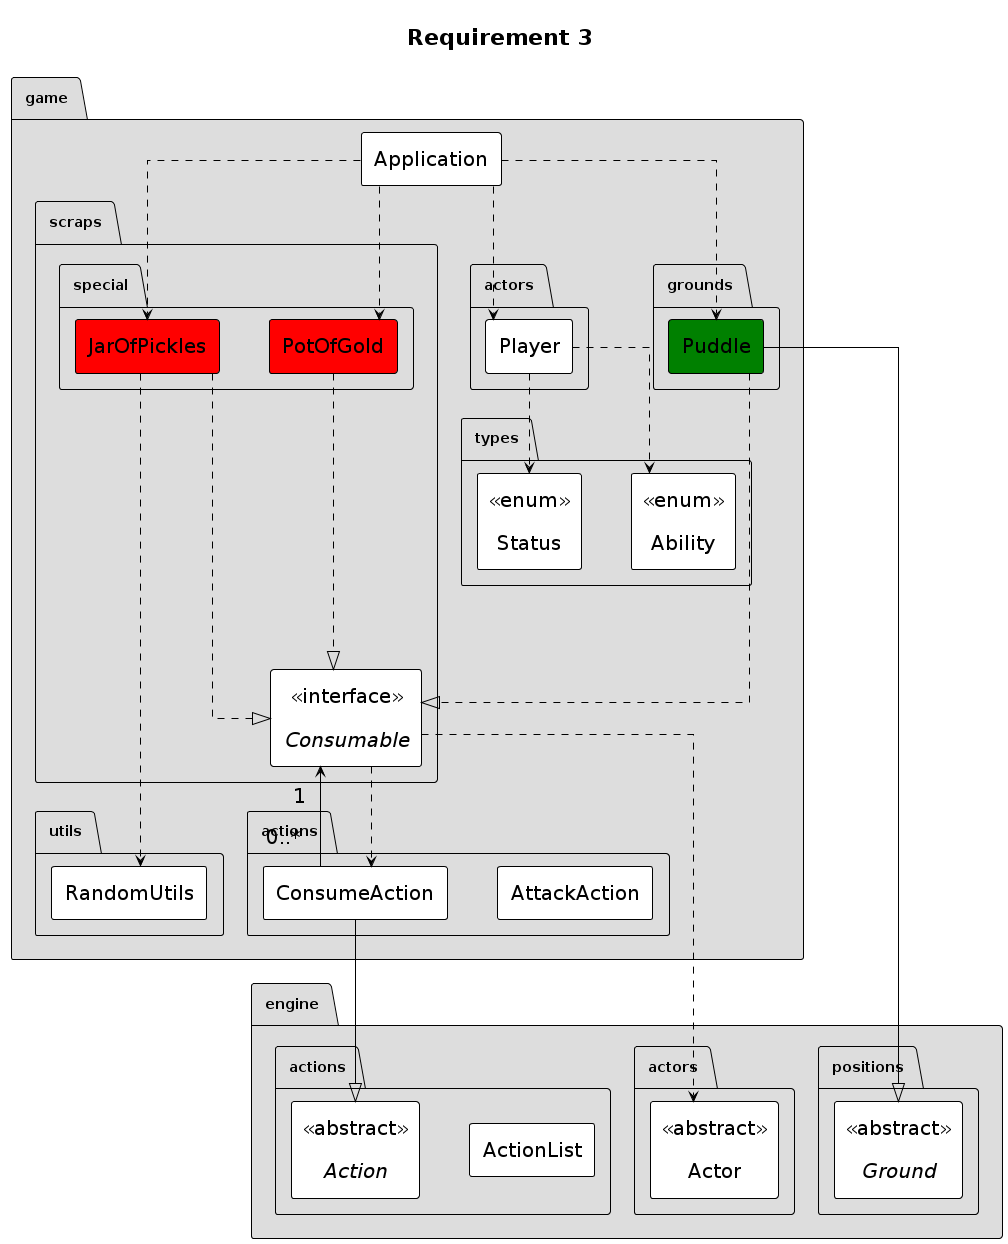

The diagram above was rendered by PlantUML. Its source (embedded in the PNG):
@startuml
hide circle
hide empty fields
hide empty methods
!theme plain
top to bottom direction
skinparam ClassStereotypeFontStyle plain
skinparam PackageBackgroundColor #DDDDDD
skinparam linetype ortho
skinparam classfontSize 20
skinparam arrowfontSize 20
skinparam nodesep 50
skinparam ranksep 100
skinparam ClassStereotypeFontSize 20
skinparam padding 10
skinparam linetype ortho

title Requirement 3
skinparam linetype ortho


package engine.positions {
  abstract class Ground <<abstract>>
}


package engine.actions {
  abstract class Action <<abstract>>
  class ActionList
}

package engine.actors {
   class Actor <<abstract>>
}

game.actions.ConsumeAction "0..*" --> "1" game.scraps.Consumable
game.actions.ConsumeAction --|> engine.actions.Action
package game.actions {
  class AttackAction
  class ConsumeAction
}
game.actors.Player ..> game.types.Ability
game.actors.Player ..> game.types.Status 

package game.actors {
  class Player
}

game.grounds.Puddle --|> engine.positions.Ground
game.grounds.Puddle ..|> game.scraps.Consumable


package game.types {
  class Ability <<enum>>
  class Status <<enum>>
}

game.scraps.Consumable ..> engine.actors.Actor
game.scraps.Consumable ..> game.actions.ConsumeAction
package game.scraps {
  interface Consumable <<interface>>
}


game.scraps.special.PotOfGold ...|> game.scraps.Consumable 
game.scraps.special.JarOfPickles ...|> game.scraps.Consumable 
game.scraps.special.JarOfPickles ....> game.utils.RandomUtils
package game.scraps.special {


  class JarOfPickles #red
  class PotOfGold #red
}

package game.grounds{
class Puddle #green
}

game.Application ..> game.scraps.special.JarOfPickles 
game.Application ..> game.scraps.special.PotOfGold 
game.Application ..> game.grounds.Puddle

game.Application ..> game.actors.Player
package game {
  class Application
}
@enduml